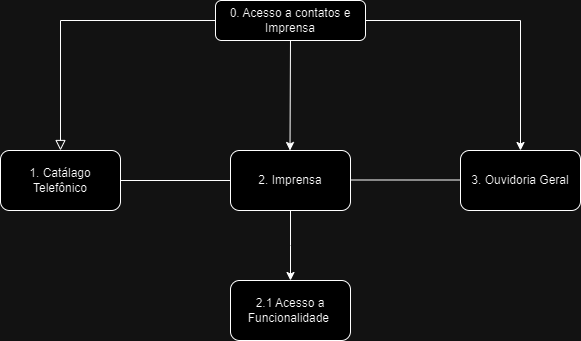

The diagram above was exported from draw.io. Its source (the exported page's mxGraphModel, read from the mxfile embedded in the PNG):
<mxGraphModel dx="1009" dy="542" grid="1" gridSize="10" guides="1" tooltips="1" connect="1" arrows="1" fold="1" page="1" pageScale="1" pageWidth="827" pageHeight="1169" math="0" shadow="0">
  <root>
    <mxCell id="WIyWlLk6GJQsqaUBKTNV-0" />
    <mxCell id="WIyWlLk6GJQsqaUBKTNV-1" parent="WIyWlLk6GJQsqaUBKTNV-0" />
    <mxCell id="WIyWlLk6GJQsqaUBKTNV-2" value="" style="rounded=0;html=1;jettySize=auto;orthogonalLoop=1;fontSize=11;endArrow=block;endFill=0;endSize=8;strokeWidth=1;shadow=0;labelBackgroundColor=none;edgeStyle=orthogonalEdgeStyle;entryX=0.5;entryY=0;entryDx=0;entryDy=0;" parent="WIyWlLk6GJQsqaUBKTNV-1" source="WIyWlLk6GJQsqaUBKTNV-3" target="3XYfJJFeOdrEZthQIFGC-5" edge="1">
      <mxGeometry relative="1" as="geometry">
        <mxPoint x="430" y="140" as="targetPoint" />
      </mxGeometry>
    </mxCell>
    <mxCell id="3XYfJJFeOdrEZthQIFGC-10" style="edgeStyle=orthogonalEdgeStyle;rounded=0;orthogonalLoop=1;jettySize=auto;html=1;entryX=0.5;entryY=0;entryDx=0;entryDy=0;" edge="1" parent="WIyWlLk6GJQsqaUBKTNV-1" source="WIyWlLk6GJQsqaUBKTNV-3" target="3XYfJJFeOdrEZthQIFGC-4">
      <mxGeometry relative="1" as="geometry" />
    </mxCell>
    <mxCell id="3XYfJJFeOdrEZthQIFGC-11" style="edgeStyle=orthogonalEdgeStyle;rounded=0;orthogonalLoop=1;jettySize=auto;html=1;exitX=0.5;exitY=1;exitDx=0;exitDy=0;" edge="1" parent="WIyWlLk6GJQsqaUBKTNV-1" source="WIyWlLk6GJQsqaUBKTNV-3">
      <mxGeometry relative="1" as="geometry">
        <mxPoint x="429.5" y="200" as="targetPoint" />
        <mxPoint x="429.5" y="100" as="sourcePoint" />
        <Array as="points">
          <mxPoint x="430" y="90" />
        </Array>
      </mxGeometry>
    </mxCell>
    <mxCell id="WIyWlLk6GJQsqaUBKTNV-3" value="0. Acesso a contatos e Imprensa" style="rounded=1;whiteSpace=wrap;html=1;fontSize=12;glass=0;strokeWidth=1;shadow=0;" parent="WIyWlLk6GJQsqaUBKTNV-1" vertex="1">
      <mxGeometry x="355" y="50" width="150" height="40" as="geometry" />
    </mxCell>
    <mxCell id="3XYfJJFeOdrEZthQIFGC-4" value="3. Ouvidoria Geral" style="rounded=1;whiteSpace=wrap;html=1;" vertex="1" parent="WIyWlLk6GJQsqaUBKTNV-1">
      <mxGeometry x="600" y="200" width="120" height="60" as="geometry" />
    </mxCell>
    <mxCell id="3XYfJJFeOdrEZthQIFGC-5" value="1. Catálago Telefônico" style="rounded=1;whiteSpace=wrap;html=1;" vertex="1" parent="WIyWlLk6GJQsqaUBKTNV-1">
      <mxGeometry x="140" y="200" width="120" height="60" as="geometry" />
    </mxCell>
    <mxCell id="3XYfJJFeOdrEZthQIFGC-12" style="edgeStyle=orthogonalEdgeStyle;rounded=0;orthogonalLoop=1;jettySize=auto;html=1;" edge="1" parent="WIyWlLk6GJQsqaUBKTNV-1" source="3XYfJJFeOdrEZthQIFGC-6">
      <mxGeometry relative="1" as="geometry">
        <mxPoint x="430" y="330" as="targetPoint" />
      </mxGeometry>
    </mxCell>
    <mxCell id="3XYfJJFeOdrEZthQIFGC-6" value="2. Imprensa" style="rounded=1;whiteSpace=wrap;html=1;" vertex="1" parent="WIyWlLk6GJQsqaUBKTNV-1">
      <mxGeometry x="370" y="200" width="120" height="60" as="geometry" />
    </mxCell>
    <mxCell id="3XYfJJFeOdrEZthQIFGC-8" value="" style="endArrow=none;html=1;rounded=0;entryX=0;entryY=0.5;entryDx=0;entryDy=0;" edge="1" parent="WIyWlLk6GJQsqaUBKTNV-1" target="3XYfJJFeOdrEZthQIFGC-6">
      <mxGeometry width="50" height="50" relative="1" as="geometry">
        <mxPoint x="260" y="230" as="sourcePoint" />
        <mxPoint x="310" y="180" as="targetPoint" />
      </mxGeometry>
    </mxCell>
    <mxCell id="3XYfJJFeOdrEZthQIFGC-9" value="" style="endArrow=none;html=1;rounded=0;entryX=0;entryY=0.5;entryDx=0;entryDy=0;" edge="1" parent="WIyWlLk6GJQsqaUBKTNV-1">
      <mxGeometry width="50" height="50" relative="1" as="geometry">
        <mxPoint x="490" y="229.5" as="sourcePoint" />
        <mxPoint x="600" y="229.5" as="targetPoint" />
      </mxGeometry>
    </mxCell>
    <mxCell id="3XYfJJFeOdrEZthQIFGC-13" value="2.1 Acesso a Funcionalidade&amp;nbsp;" style="rounded=1;whiteSpace=wrap;html=1;" vertex="1" parent="WIyWlLk6GJQsqaUBKTNV-1">
      <mxGeometry x="370" y="330" width="120" height="60" as="geometry" />
    </mxCell>
  </root>
</mxGraphModel>